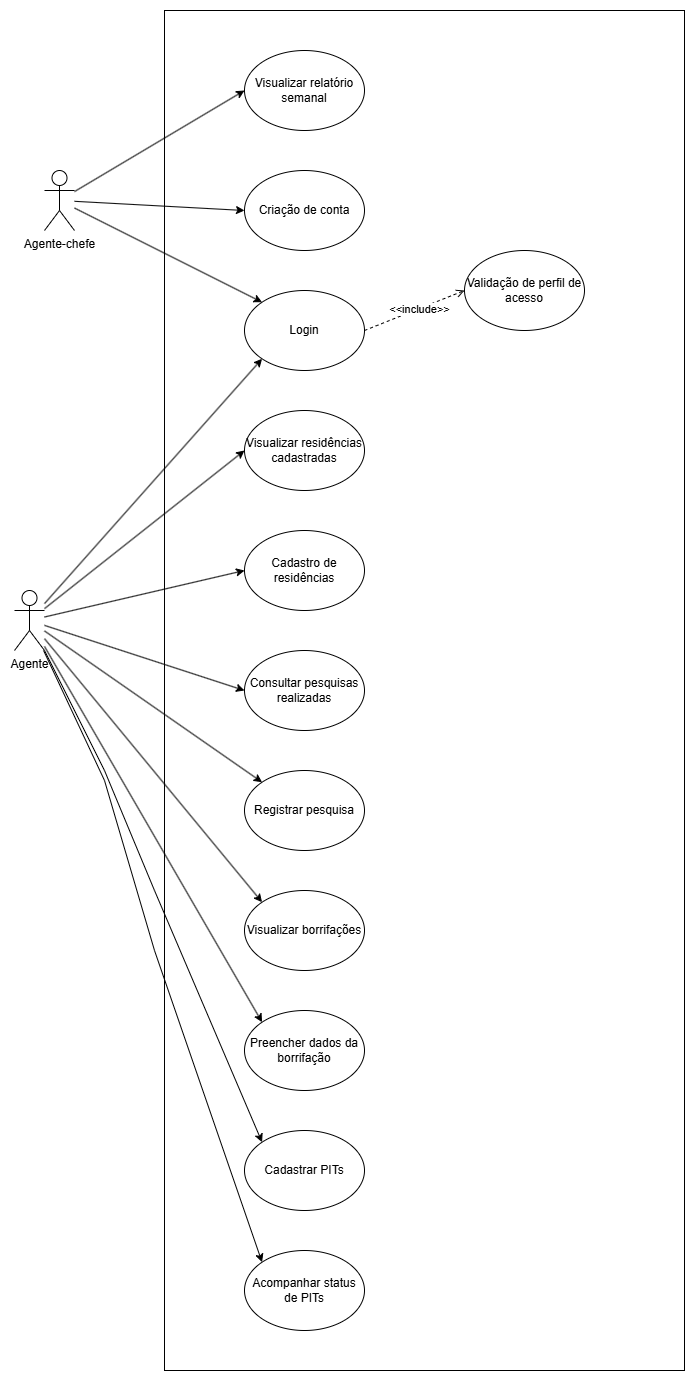

The diagram above was exported from draw.io. Its source (the exported page's mxGraphModel, read from the mxfile embedded in the PNG):
<mxGraphModel dx="1272" dy="915" grid="1" gridSize="10" guides="1" tooltips="1" connect="1" arrows="1" fold="1" page="1" pageScale="1" pageWidth="827" pageHeight="1169" math="0" shadow="0">
  <root>
    <mxCell id="0" />
    <mxCell id="1" parent="0" />
    <mxCell id="sktWxDIl_BnrSqlcBcM5-1" value="Agente" style="shape=umlActor;verticalLabelPosition=bottom;verticalAlign=top;html=1;outlineConnect=0;" vertex="1" parent="1">
      <mxGeometry x="10" y="620" width="30" height="60" as="geometry" />
    </mxCell>
    <mxCell id="sktWxDIl_BnrSqlcBcM5-2" value="Agente-chefe" style="shape=umlActor;verticalLabelPosition=bottom;verticalAlign=top;html=1;outlineConnect=0;" vertex="1" parent="1">
      <mxGeometry x="40" y="200" width="30" height="60" as="geometry" />
    </mxCell>
    <mxCell id="sktWxDIl_BnrSqlcBcM5-4" value="" style="rounded=0;whiteSpace=wrap;html=1;fillColor=none;" vertex="1" parent="1">
      <mxGeometry x="160" y="40" width="520" height="1360" as="geometry" />
    </mxCell>
    <mxCell id="sktWxDIl_BnrSqlcBcM5-5" value="Login" style="ellipse;whiteSpace=wrap;html=1;" vertex="1" parent="1">
      <mxGeometry x="240" y="320" width="120" height="80" as="geometry" />
    </mxCell>
    <mxCell id="sktWxDIl_BnrSqlcBcM5-6" value="Criação de conta" style="ellipse;whiteSpace=wrap;html=1;" vertex="1" parent="1">
      <mxGeometry x="240" y="200" width="120" height="80" as="geometry" />
    </mxCell>
    <mxCell id="sktWxDIl_BnrSqlcBcM5-7" value="Validação de perfil de acesso" style="ellipse;whiteSpace=wrap;html=1;" vertex="1" parent="1">
      <mxGeometry x="460" y="280" width="120" height="80" as="geometry" />
    </mxCell>
    <mxCell id="sktWxDIl_BnrSqlcBcM5-8" value="Visualizar residências cadastradas" style="ellipse;whiteSpace=wrap;html=1;" vertex="1" parent="1">
      <mxGeometry x="240" y="440" width="120" height="80" as="geometry" />
    </mxCell>
    <mxCell id="sktWxDIl_BnrSqlcBcM5-9" value="Cadastro de residências" style="ellipse;whiteSpace=wrap;html=1;" vertex="1" parent="1">
      <mxGeometry x="240" y="560" width="120" height="80" as="geometry" />
    </mxCell>
    <mxCell id="sktWxDIl_BnrSqlcBcM5-10" value="Consultar pesquisas realizadas" style="ellipse;whiteSpace=wrap;html=1;" vertex="1" parent="1">
      <mxGeometry x="240" y="680" width="120" height="80" as="geometry" />
    </mxCell>
    <mxCell id="sktWxDIl_BnrSqlcBcM5-11" value="Registrar pesquisa" style="ellipse;whiteSpace=wrap;html=1;" vertex="1" parent="1">
      <mxGeometry x="240" y="800" width="120" height="80" as="geometry" />
    </mxCell>
    <mxCell id="sktWxDIl_BnrSqlcBcM5-12" value="Visualizar borrifações" style="ellipse;whiteSpace=wrap;html=1;" vertex="1" parent="1">
      <mxGeometry x="240" y="920" width="120" height="80" as="geometry" />
    </mxCell>
    <mxCell id="sktWxDIl_BnrSqlcBcM5-13" value="Preencher dados da borrifação" style="ellipse;whiteSpace=wrap;html=1;" vertex="1" parent="1">
      <mxGeometry x="240" y="1040" width="120" height="80" as="geometry" />
    </mxCell>
    <mxCell id="sktWxDIl_BnrSqlcBcM5-14" value="Cadastrar PITs" style="ellipse;whiteSpace=wrap;html=1;" vertex="1" parent="1">
      <mxGeometry x="240" y="1160" width="120" height="80" as="geometry" />
    </mxCell>
    <mxCell id="sktWxDIl_BnrSqlcBcM5-15" value="Acompanhar status de PITs" style="ellipse;whiteSpace=wrap;html=1;" vertex="1" parent="1">
      <mxGeometry x="240" y="1280" width="120" height="80" as="geometry" />
    </mxCell>
    <mxCell id="sktWxDIl_BnrSqlcBcM5-16" value="Visualizar relatório semanal" style="ellipse;whiteSpace=wrap;html=1;" vertex="1" parent="1">
      <mxGeometry x="240" y="80" width="120" height="80" as="geometry" />
    </mxCell>
    <mxCell id="sktWxDIl_BnrSqlcBcM5-20" value="" style="endArrow=classic;html=1;rounded=0;entryX=0;entryY=1;entryDx=0;entryDy=0;" edge="1" parent="1" source="sktWxDIl_BnrSqlcBcM5-1" target="sktWxDIl_BnrSqlcBcM5-5">
      <mxGeometry width="50" height="50" relative="1" as="geometry">
        <mxPoint x="90" y="450" as="sourcePoint" />
        <mxPoint x="140" y="400" as="targetPoint" />
      </mxGeometry>
    </mxCell>
    <mxCell id="sktWxDIl_BnrSqlcBcM5-21" value="" style="endArrow=classic;html=1;rounded=0;entryX=0;entryY=0;entryDx=0;entryDy=0;" edge="1" parent="1" source="sktWxDIl_BnrSqlcBcM5-2" target="sktWxDIl_BnrSqlcBcM5-5">
      <mxGeometry width="50" height="50" relative="1" as="geometry">
        <mxPoint x="80" y="560" as="sourcePoint" />
        <mxPoint x="130" y="510" as="targetPoint" />
      </mxGeometry>
    </mxCell>
    <mxCell id="sktWxDIl_BnrSqlcBcM5-22" value="" style="endArrow=classic;html=1;rounded=0;entryX=0;entryY=0.5;entryDx=0;entryDy=0;" edge="1" parent="1" source="sktWxDIl_BnrSqlcBcM5-1" target="sktWxDIl_BnrSqlcBcM5-8">
      <mxGeometry width="50" height="50" relative="1" as="geometry">
        <mxPoint x="180" y="360" as="sourcePoint" />
        <mxPoint x="230" y="310" as="targetPoint" />
      </mxGeometry>
    </mxCell>
    <mxCell id="sktWxDIl_BnrSqlcBcM5-23" value="" style="endArrow=classic;html=1;rounded=0;entryX=0;entryY=0.5;entryDx=0;entryDy=0;" edge="1" parent="1" source="sktWxDIl_BnrSqlcBcM5-2" target="sktWxDIl_BnrSqlcBcM5-6">
      <mxGeometry width="50" height="50" relative="1" as="geometry">
        <mxPoint x="180" y="360" as="sourcePoint" />
        <mxPoint x="230" y="310" as="targetPoint" />
      </mxGeometry>
    </mxCell>
    <mxCell id="sktWxDIl_BnrSqlcBcM5-24" value="" style="endArrow=classic;html=1;rounded=0;entryX=0;entryY=0.5;entryDx=0;entryDy=0;" edge="1" parent="1" source="sktWxDIl_BnrSqlcBcM5-1" target="sktWxDIl_BnrSqlcBcM5-9">
      <mxGeometry width="50" height="50" relative="1" as="geometry">
        <mxPoint x="180" y="360" as="sourcePoint" />
        <mxPoint x="230" y="310" as="targetPoint" />
      </mxGeometry>
    </mxCell>
    <mxCell id="sktWxDIl_BnrSqlcBcM5-25" value="" style="endArrow=classic;html=1;rounded=0;entryX=0;entryY=0.5;entryDx=0;entryDy=0;" edge="1" parent="1" source="sktWxDIl_BnrSqlcBcM5-1" target="sktWxDIl_BnrSqlcBcM5-10">
      <mxGeometry width="50" height="50" relative="1" as="geometry">
        <mxPoint x="100" y="570" as="sourcePoint" />
        <mxPoint x="150" y="520" as="targetPoint" />
      </mxGeometry>
    </mxCell>
    <mxCell id="sktWxDIl_BnrSqlcBcM5-26" value="" style="endArrow=classic;html=1;rounded=0;entryX=0;entryY=0;entryDx=0;entryDy=0;" edge="1" parent="1" source="sktWxDIl_BnrSqlcBcM5-1" target="sktWxDIl_BnrSqlcBcM5-11">
      <mxGeometry width="50" height="50" relative="1" as="geometry">
        <mxPoint x="110" y="660" as="sourcePoint" />
        <mxPoint x="150" y="640" as="targetPoint" />
      </mxGeometry>
    </mxCell>
    <mxCell id="sktWxDIl_BnrSqlcBcM5-27" value="" style="endArrow=classic;html=1;rounded=0;entryX=0;entryY=0;entryDx=0;entryDy=0;" edge="1" parent="1" source="sktWxDIl_BnrSqlcBcM5-1" target="sktWxDIl_BnrSqlcBcM5-12">
      <mxGeometry width="50" height="50" relative="1" as="geometry">
        <mxPoint x="100" y="730" as="sourcePoint" />
        <mxPoint x="150" y="680" as="targetPoint" />
      </mxGeometry>
    </mxCell>
    <mxCell id="sktWxDIl_BnrSqlcBcM5-28" value="" style="endArrow=classic;html=1;rounded=0;entryX=0;entryY=0;entryDx=0;entryDy=0;" edge="1" parent="1" source="sktWxDIl_BnrSqlcBcM5-1" target="sktWxDIl_BnrSqlcBcM5-13">
      <mxGeometry width="50" height="50" relative="1" as="geometry">
        <mxPoint x="90" y="760" as="sourcePoint" />
        <mxPoint x="120" y="830" as="targetPoint" />
      </mxGeometry>
    </mxCell>
    <mxCell id="sktWxDIl_BnrSqlcBcM5-29" value="" style="endArrow=classic;html=1;rounded=0;entryX=0;entryY=0.5;entryDx=0;entryDy=0;" edge="1" parent="1" source="sktWxDIl_BnrSqlcBcM5-2" target="sktWxDIl_BnrSqlcBcM5-16">
      <mxGeometry width="50" height="50" relative="1" as="geometry">
        <mxPoint x="130" y="190" as="sourcePoint" />
        <mxPoint x="180" y="140" as="targetPoint" />
      </mxGeometry>
    </mxCell>
    <mxCell id="sktWxDIl_BnrSqlcBcM5-30" value="" style="endArrow=classic;html=1;rounded=0;entryX=0;entryY=0;entryDx=0;entryDy=0;" edge="1" parent="1" source="sktWxDIl_BnrSqlcBcM5-1" target="sktWxDIl_BnrSqlcBcM5-14">
      <mxGeometry width="50" height="50" relative="1" as="geometry">
        <mxPoint x="180" y="1060" as="sourcePoint" />
        <mxPoint x="230" y="1010" as="targetPoint" />
        <Array as="points">
          <mxPoint x="100" y="800" />
          <mxPoint x="150" y="920" />
        </Array>
      </mxGeometry>
    </mxCell>
    <mxCell id="sktWxDIl_BnrSqlcBcM5-31" value="" style="endArrow=classic;html=1;rounded=0;entryX=0;entryY=0;entryDx=0;entryDy=0;" edge="1" parent="1" source="sktWxDIl_BnrSqlcBcM5-1" target="sktWxDIl_BnrSqlcBcM5-15">
      <mxGeometry width="50" height="50" relative="1" as="geometry">
        <mxPoint x="110" y="1060" as="sourcePoint" />
        <mxPoint x="160" y="1010" as="targetPoint" />
        <Array as="points">
          <mxPoint x="100" y="810" />
          <mxPoint x="150" y="980" />
        </Array>
      </mxGeometry>
    </mxCell>
    <mxCell id="sktWxDIl_BnrSqlcBcM5-34" value="" style="endArrow=open;html=1;rounded=0;exitX=1;exitY=0.5;exitDx=0;exitDy=0;entryX=0;entryY=0.5;entryDx=0;entryDy=0;dashed=1;endFill=0;" edge="1" parent="1" source="sktWxDIl_BnrSqlcBcM5-5" target="sktWxDIl_BnrSqlcBcM5-7">
      <mxGeometry width="50" height="50" relative="1" as="geometry">
        <mxPoint x="380" y="360" as="sourcePoint" />
        <mxPoint x="430" y="310" as="targetPoint" />
      </mxGeometry>
    </mxCell>
    <mxCell id="sktWxDIl_BnrSqlcBcM5-35" value="&amp;lt;&amp;lt;include&amp;gt;&amp;gt;" style="edgeLabel;html=1;align=center;verticalAlign=middle;resizable=0;points=[];" vertex="1" connectable="0" parent="sktWxDIl_BnrSqlcBcM5-34">
      <mxGeometry x="0.0832" relative="1" as="geometry">
        <mxPoint as="offset" />
      </mxGeometry>
    </mxCell>
  </root>
</mxGraphModel>